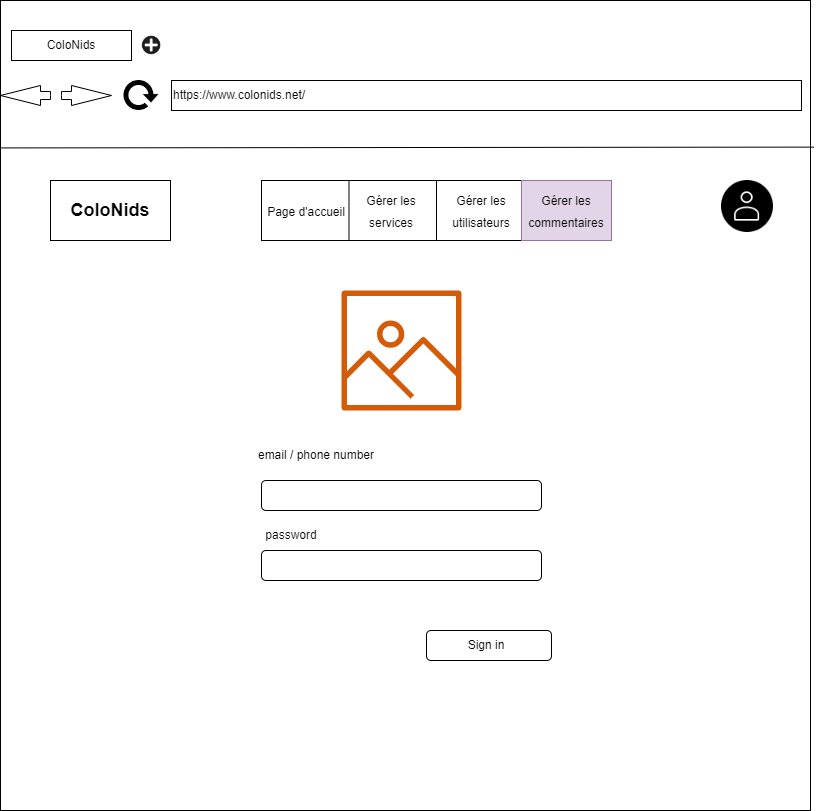

The diagram above was exported from draw.io. Its source (the exported page's mxGraphModel, read from the mxfile embedded in the PNG):
<mxGraphModel dx="1422" dy="705" grid="1" gridSize="10" guides="1" tooltips="1" connect="1" arrows="1" fold="1" page="1" pageScale="1" pageWidth="827" pageHeight="1169" math="0" shadow="0">
  <root>
    <mxCell id="FsluTDmO_F80ySjz36A1-0" />
    <mxCell id="FsluTDmO_F80ySjz36A1-1" parent="FsluTDmO_F80ySjz36A1-0" />
    <mxCell id="FsluTDmO_F80ySjz36A1-2" value="" style="whiteSpace=wrap;html=1;aspect=fixed;" parent="FsluTDmO_F80ySjz36A1-1" vertex="1">
      <mxGeometry x="9" y="20" width="810" height="810" as="geometry" />
    </mxCell>
    <mxCell id="FsluTDmO_F80ySjz36A1-3" value="ColoNids" style="rounded=0;whiteSpace=wrap;html=1;" parent="FsluTDmO_F80ySjz36A1-1" vertex="1">
      <mxGeometry x="20" y="50" width="120" height="30" as="geometry" />
    </mxCell>
    <mxCell id="FsluTDmO_F80ySjz36A1-4" value="" style="shape=image;html=1;verticalAlign=top;verticalLabelPosition=bottom;labelBackgroundColor=#ffffff;imageAspect=0;aspect=fixed;image=https://cdn0.iconfinder.com/data/icons/math-business-icon-set/93/1_1-128.png" parent="FsluTDmO_F80ySjz36A1-1" vertex="1">
      <mxGeometry x="150" y="55" width="20" height="20" as="geometry" />
    </mxCell>
    <mxCell id="FsluTDmO_F80ySjz36A1-5" value="https://www.colonids.net/" style="rounded=0;whiteSpace=wrap;html=1;align=left;" parent="FsluTDmO_F80ySjz36A1-1" vertex="1">
      <mxGeometry x="180" y="100" width="630" height="30" as="geometry" />
    </mxCell>
    <mxCell id="FsluTDmO_F80ySjz36A1-6" value="" style="html=1;shadow=0;dashed=0;align=center;verticalAlign=middle;shape=mxgraph.arrows2.arrow;dy=0.6;dx=40;notch=0;" parent="FsluTDmO_F80ySjz36A1-1" vertex="1">
      <mxGeometry x="70" y="105" width="50" height="20" as="geometry" />
    </mxCell>
    <mxCell id="FsluTDmO_F80ySjz36A1-7" value="" style="html=1;shadow=0;dashed=0;align=center;verticalAlign=middle;shape=mxgraph.arrows2.arrow;dy=0.6;dx=40;notch=0;direction=west;" parent="FsluTDmO_F80ySjz36A1-1" vertex="1">
      <mxGeometry x="9" y="105" width="50" height="20" as="geometry" />
    </mxCell>
    <mxCell id="FsluTDmO_F80ySjz36A1-8" value="" style="shape=image;html=1;verticalAlign=top;verticalLabelPosition=bottom;labelBackgroundColor=#ffffff;imageAspect=0;aspect=fixed;image=https://cdn4.iconfinder.com/data/icons/ionicons/512/icon-refresh-128.png" parent="FsluTDmO_F80ySjz36A1-1" vertex="1">
      <mxGeometry x="130" y="95" width="40" height="40" as="geometry" />
    </mxCell>
    <mxCell id="FsluTDmO_F80ySjz36A1-9" value="" style="endArrow=none;html=1;rounded=0;entryX=1.004;entryY=0.181;entryDx=0;entryDy=0;entryPerimeter=0;exitX=0.001;exitY=0.182;exitDx=0;exitDy=0;exitPerimeter=0;" parent="FsluTDmO_F80ySjz36A1-1" source="FsluTDmO_F80ySjz36A1-2" target="FsluTDmO_F80ySjz36A1-2" edge="1">
      <mxGeometry width="50" height="50" relative="1" as="geometry">
        <mxPoint x="389" y="200" as="sourcePoint" />
        <mxPoint x="440" y="150" as="targetPoint" />
      </mxGeometry>
    </mxCell>
    <mxCell id="FsluTDmO_F80ySjz36A1-10" value="&lt;b&gt;&lt;font style=&quot;font-size: 18px;&quot;&gt;ColoNids&lt;/font&gt;&lt;/b&gt;" style="rounded=0;whiteSpace=wrap;html=1;" parent="FsluTDmO_F80ySjz36A1-1" vertex="1">
      <mxGeometry x="59" y="200" width="120" height="60" as="geometry" />
    </mxCell>
    <mxCell id="FsluTDmO_F80ySjz36A1-11" value="" style="rounded=0;whiteSpace=wrap;html=1;" parent="FsluTDmO_F80ySjz36A1-1" vertex="1">
      <mxGeometry x="270" y="200" width="350" height="60" as="geometry" />
    </mxCell>
    <mxCell id="FsluTDmO_F80ySjz36A1-12" value="" style="endArrow=none;html=1;rounded=0;entryX=0.25;entryY=0;entryDx=0;entryDy=0;exitX=0.25;exitY=1;exitDx=0;exitDy=0;" parent="FsluTDmO_F80ySjz36A1-1" source="FsluTDmO_F80ySjz36A1-11" target="FsluTDmO_F80ySjz36A1-11" edge="1">
      <mxGeometry width="50" height="50" relative="1" as="geometry">
        <mxPoint x="290" y="450" as="sourcePoint" />
        <mxPoint x="340" y="400" as="targetPoint" />
      </mxGeometry>
    </mxCell>
    <mxCell id="FsluTDmO_F80ySjz36A1-13" value="" style="endArrow=none;html=1;rounded=0;entryX=0.5;entryY=0;entryDx=0;entryDy=0;exitX=0.5;exitY=1;exitDx=0;exitDy=0;" parent="FsluTDmO_F80ySjz36A1-1" source="FsluTDmO_F80ySjz36A1-11" target="FsluTDmO_F80ySjz36A1-11" edge="1">
      <mxGeometry width="50" height="50" relative="1" as="geometry">
        <mxPoint x="290" y="450" as="sourcePoint" />
        <mxPoint x="340" y="400" as="targetPoint" />
      </mxGeometry>
    </mxCell>
    <mxCell id="FsluTDmO_F80ySjz36A1-14" value="" style="endArrow=none;html=1;rounded=0;entryX=0.75;entryY=0;entryDx=0;entryDy=0;exitX=0.75;exitY=1;exitDx=0;exitDy=0;" parent="FsluTDmO_F80ySjz36A1-1" source="FsluTDmO_F80ySjz36A1-11" target="FsluTDmO_F80ySjz36A1-11" edge="1">
      <mxGeometry width="50" height="50" relative="1" as="geometry">
        <mxPoint x="290" y="450" as="sourcePoint" />
        <mxPoint x="340" y="400" as="targetPoint" />
      </mxGeometry>
    </mxCell>
    <mxCell id="FsluTDmO_F80ySjz36A1-15" value="&lt;span style=&quot;font-size: 12px;&quot;&gt;Page d'accueil&lt;/span&gt;" style="text;html=1;align=center;verticalAlign=middle;whiteSpace=wrap;rounded=0;fontSize=18;" parent="FsluTDmO_F80ySjz36A1-1" vertex="1">
      <mxGeometry x="270" y="200" width="90" height="60" as="geometry" />
    </mxCell>
    <mxCell id="FsluTDmO_F80ySjz36A1-16" value="&lt;font style=&quot;font-size: 12px;&quot;&gt;Gérer les services&lt;/font&gt;" style="text;html=1;strokeColor=none;fillColor=none;align=center;verticalAlign=middle;whiteSpace=wrap;rounded=0;fontSize=18;" parent="FsluTDmO_F80ySjz36A1-1" vertex="1">
      <mxGeometry x="360" y="200" width="80" height="60" as="geometry" />
    </mxCell>
    <mxCell id="FsluTDmO_F80ySjz36A1-17" value="&lt;font style=&quot;font-size: 12px;&quot;&gt;Gérer les utilisateurs&lt;/font&gt;" style="text;html=1;strokeColor=none;fillColor=none;align=center;verticalAlign=middle;whiteSpace=wrap;rounded=0;fontSize=18;" parent="FsluTDmO_F80ySjz36A1-1" vertex="1">
      <mxGeometry x="450" y="200" width="80" height="60" as="geometry" />
    </mxCell>
    <mxCell id="FsluTDmO_F80ySjz36A1-18" value="&lt;font style=&quot;font-size: 12px;&quot;&gt;Gérer les commentaires&lt;/font&gt;" style="text;html=1;strokeColor=#9673a6;fillColor=#e1d5e7;align=center;verticalAlign=middle;whiteSpace=wrap;rounded=0;fontSize=18;" parent="FsluTDmO_F80ySjz36A1-1" vertex="1">
      <mxGeometry x="530" y="200" width="90" height="60" as="geometry" />
    </mxCell>
    <mxCell id="FsluTDmO_F80ySjz36A1-19" value="" style="shape=image;html=1;verticalAlign=top;verticalLabelPosition=bottom;labelBackgroundColor=#ffffff;imageAspect=0;aspect=fixed;image=https://cdn3.iconfinder.com/data/icons/essential-rounded/64/Rounded-31-128.png" parent="FsluTDmO_F80ySjz36A1-1" vertex="1">
      <mxGeometry x="730" y="200" width="52" height="52" as="geometry" />
    </mxCell>
    <mxCell id="5YbIitzXrSfLrlkIaQoe-0" value="" style="rounded=1;whiteSpace=wrap;html=1;" parent="FsluTDmO_F80ySjz36A1-1" vertex="1">
      <mxGeometry x="270" y="570" width="280" height="30" as="geometry" />
    </mxCell>
    <mxCell id="5YbIitzXrSfLrlkIaQoe-1" value="password" style="text;html=1;strokeColor=none;fillColor=none;align=center;verticalAlign=middle;whiteSpace=wrap;rounded=0;" parent="FsluTDmO_F80ySjz36A1-1" vertex="1">
      <mxGeometry x="270" y="540" width="60" height="30" as="geometry" />
    </mxCell>
    <mxCell id="5YbIitzXrSfLrlkIaQoe-2" value="" style="rounded=1;whiteSpace=wrap;html=1;" parent="FsluTDmO_F80ySjz36A1-1" vertex="1">
      <mxGeometry x="270" y="500" width="280" height="30" as="geometry" />
    </mxCell>
    <mxCell id="5YbIitzXrSfLrlkIaQoe-3" value="email / phone number" style="text;html=1;strokeColor=none;fillColor=none;align=center;verticalAlign=middle;whiteSpace=wrap;rounded=0;" parent="FsluTDmO_F80ySjz36A1-1" vertex="1">
      <mxGeometry x="260" y="460" width="130" height="30" as="geometry" />
    </mxCell>
    <mxCell id="tVKSb9lcd-lxAI2HM8Ja-0" value="" style="sketch=0;outlineConnect=0;fontColor=#232F3E;gradientColor=none;fillColor=#D45B07;strokeColor=none;dashed=0;verticalLabelPosition=bottom;verticalAlign=top;align=center;html=1;fontSize=12;fontStyle=0;aspect=fixed;pointerEvents=1;shape=mxgraph.aws4.container_registry_image;" parent="FsluTDmO_F80ySjz36A1-1" vertex="1">
      <mxGeometry x="350" y="310" width="120" height="120" as="geometry" />
    </mxCell>
    <mxCell id="tVKSb9lcd-lxAI2HM8Ja-1" value="" style="rounded=1;whiteSpace=wrap;html=1;" parent="FsluTDmO_F80ySjz36A1-1" vertex="1">
      <mxGeometry x="435" y="650" width="125" height="30" as="geometry" />
    </mxCell>
    <mxCell id="tVKSb9lcd-lxAI2HM8Ja-2" value="Sign in" style="text;html=1;strokeColor=none;fillColor=none;align=center;verticalAlign=middle;whiteSpace=wrap;rounded=0;" parent="FsluTDmO_F80ySjz36A1-1" vertex="1">
      <mxGeometry x="465" y="650" width="60" height="30" as="geometry" />
    </mxCell>
  </root>
</mxGraphModel>